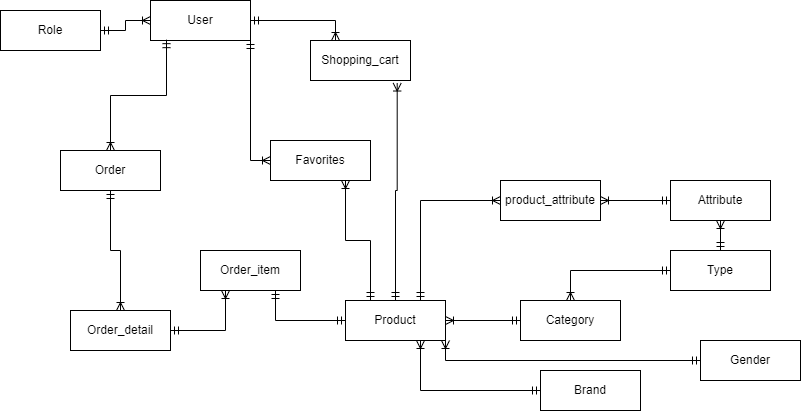

The diagram above was exported from draw.io. Its source (the exported page's mxGraphModel, read from the mxfile embedded in the PNG):
<mxGraphModel dx="1276" dy="614" grid="1" gridSize="10" guides="1" tooltips="1" connect="1" arrows="1" fold="1" page="1" pageScale="1" pageWidth="850" pageHeight="1100" math="0" shadow="0" extFonts="Permanent Marker^https://fonts.googleapis.com/css?family=Permanent+Marker">
  <root>
    <mxCell id="0" />
    <mxCell id="1" parent="0" />
    <mxCell id="9iPd24oQCd6TVppBip8Z-17" value="Brand" style="whiteSpace=wrap;html=1;align=center;" parent="1" vertex="1">
      <mxGeometry x="570" y="440" width="100" height="40" as="geometry" />
    </mxCell>
    <mxCell id="9iPd24oQCd6TVppBip8Z-18" value="Gender" style="whiteSpace=wrap;html=1;align=center;" parent="1" vertex="1">
      <mxGeometry x="730" y="410" width="100" height="40" as="geometry" />
    </mxCell>
    <mxCell id="9iPd24oQCd6TVppBip8Z-19" value="Product" style="whiteSpace=wrap;html=1;align=center;" parent="1" vertex="1">
      <mxGeometry x="375" y="370" width="100" height="40" as="geometry" />
    </mxCell>
    <mxCell id="9iPd24oQCd6TVppBip8Z-20" value="Category" style="whiteSpace=wrap;html=1;align=center;" parent="1" vertex="1">
      <mxGeometry x="550" y="370" width="100" height="40" as="geometry" />
    </mxCell>
    <mxCell id="9iPd24oQCd6TVppBip8Z-21" value="Attribute" style="whiteSpace=wrap;html=1;align=center;" parent="1" vertex="1">
      <mxGeometry x="700" y="250" width="100" height="40" as="geometry" />
    </mxCell>
    <mxCell id="9iPd24oQCd6TVppBip8Z-22" value="product_attribute" style="whiteSpace=wrap;html=1;align=center;" parent="1" vertex="1">
      <mxGeometry x="530" y="250" width="100" height="40" as="geometry" />
    </mxCell>
    <mxCell id="9iPd24oQCd6TVppBip8Z-23" value="Type" style="whiteSpace=wrap;html=1;align=center;" parent="1" vertex="1">
      <mxGeometry x="700" y="320" width="100" height="40" as="geometry" />
    </mxCell>
    <mxCell id="9iPd24oQCd6TVppBip8Z-24" value="" style="edgeStyle=orthogonalEdgeStyle;fontSize=12;html=1;endArrow=ERoneToMany;startArrow=ERmandOne;rounded=0;entryX=0.75;entryY=1;entryDx=0;entryDy=0;exitX=0;exitY=0.5;exitDx=0;exitDy=0;" parent="1" source="9iPd24oQCd6TVppBip8Z-17" target="9iPd24oQCd6TVppBip8Z-19" edge="1">
      <mxGeometry width="100" height="100" relative="1" as="geometry">
        <mxPoint x="320" y="530" as="sourcePoint" />
        <mxPoint x="420" y="430" as="targetPoint" />
      </mxGeometry>
    </mxCell>
    <mxCell id="9iPd24oQCd6TVppBip8Z-25" value="" style="fontSize=12;html=1;endArrow=ERoneToMany;startArrow=ERmandOne;rounded=0;entryX=1;entryY=1;entryDx=0;entryDy=0;exitX=0;exitY=0.5;exitDx=0;exitDy=0;edgeStyle=orthogonalEdgeStyle;" parent="1" source="9iPd24oQCd6TVppBip8Z-18" target="9iPd24oQCd6TVppBip8Z-19" edge="1">
      <mxGeometry width="100" height="100" relative="1" as="geometry">
        <mxPoint x="330" y="400" as="sourcePoint" />
        <mxPoint x="385" y="340" as="targetPoint" />
      </mxGeometry>
    </mxCell>
    <mxCell id="9iPd24oQCd6TVppBip8Z-26" value="" style="edgeStyle=orthogonalEdgeStyle;fontSize=12;html=1;endArrow=ERoneToMany;startArrow=ERmandOne;rounded=0;entryX=1;entryY=0.5;entryDx=0;entryDy=0;exitX=0;exitY=0.5;exitDx=0;exitDy=0;" parent="1" source="9iPd24oQCd6TVppBip8Z-20" target="9iPd24oQCd6TVppBip8Z-19" edge="1">
      <mxGeometry width="100" height="100" relative="1" as="geometry">
        <mxPoint x="495" y="420" as="sourcePoint" />
        <mxPoint x="550" y="360" as="targetPoint" />
      </mxGeometry>
    </mxCell>
    <mxCell id="9iPd24oQCd6TVppBip8Z-34" value="User" style="whiteSpace=wrap;html=1;align=center;" parent="1" vertex="1">
      <mxGeometry x="180" y="70" width="100" height="40" as="geometry" />
    </mxCell>
    <mxCell id="9iPd24oQCd6TVppBip8Z-35" value="Role" style="whiteSpace=wrap;html=1;align=center;" parent="1" vertex="1">
      <mxGeometry x="30" y="80" width="100" height="40" as="geometry" />
    </mxCell>
    <mxCell id="xMwe5-ExEBl_l-9z25kE-1" value="" style="edgeStyle=orthogonalEdgeStyle;fontSize=12;html=1;endArrow=ERoneToMany;startArrow=ERmandOne;rounded=0;entryX=0;entryY=0.5;entryDx=0;entryDy=0;exitX=1;exitY=0.5;exitDx=0;exitDy=0;" parent="1" source="9iPd24oQCd6TVppBip8Z-35" target="9iPd24oQCd6TVppBip8Z-34" edge="1">
      <mxGeometry width="100" height="100" relative="1" as="geometry">
        <mxPoint x="140" y="300" as="sourcePoint" />
        <mxPoint x="175" y="230" as="targetPoint" />
      </mxGeometry>
    </mxCell>
    <mxCell id="xMwe5-ExEBl_l-9z25kE-2" value="Order" style="whiteSpace=wrap;html=1;align=center;" parent="1" vertex="1">
      <mxGeometry x="90" y="220" width="100" height="40" as="geometry" />
    </mxCell>
    <mxCell id="xMwe5-ExEBl_l-9z25kE-3" value="" style="edgeStyle=orthogonalEdgeStyle;fontSize=12;html=1;endArrow=ERoneToMany;startArrow=ERmandOne;rounded=0;entryX=0.5;entryY=0;entryDx=0;entryDy=0;exitX=0.16;exitY=0.979;exitDx=0;exitDy=0;exitPerimeter=0;" parent="1" source="9iPd24oQCd6TVppBip8Z-34" target="xMwe5-ExEBl_l-9z25kE-2" edge="1">
      <mxGeometry width="100" height="100" relative="1" as="geometry">
        <mxPoint x="219" y="119" as="sourcePoint" />
        <mxPoint x="160" y="220" as="targetPoint" />
      </mxGeometry>
    </mxCell>
    <mxCell id="xMwe5-ExEBl_l-9z25kE-4" value="Order_detail" style="whiteSpace=wrap;html=1;align=center;" parent="1" vertex="1">
      <mxGeometry x="100" y="380" width="100" height="40" as="geometry" />
    </mxCell>
    <mxCell id="xMwe5-ExEBl_l-9z25kE-5" value="" style="edgeStyle=orthogonalEdgeStyle;fontSize=12;html=1;endArrow=ERoneToMany;startArrow=ERmandOne;rounded=0;entryX=0.5;entryY=0;entryDx=0;entryDy=0;exitX=0.5;exitY=1;exitDx=0;exitDy=0;" parent="1" source="xMwe5-ExEBl_l-9z25kE-2" target="xMwe5-ExEBl_l-9z25kE-4" edge="1">
      <mxGeometry width="100" height="100" relative="1" as="geometry">
        <mxPoint x="240" y="150" as="sourcePoint" />
        <mxPoint x="240" y="220" as="targetPoint" />
      </mxGeometry>
    </mxCell>
    <mxCell id="xMwe5-ExEBl_l-9z25kE-8" value="" style="edgeStyle=orthogonalEdgeStyle;fontSize=12;html=1;endArrow=ERoneToMany;startArrow=ERmandOne;rounded=0;entryX=0.5;entryY=0;entryDx=0;entryDy=0;exitX=0;exitY=0.5;exitDx=0;exitDy=0;" parent="1" source="9iPd24oQCd6TVppBip8Z-23" target="9iPd24oQCd6TVppBip8Z-20" edge="1">
      <mxGeometry width="100" height="100" relative="1" as="geometry">
        <mxPoint x="765" y="380" as="sourcePoint" />
        <mxPoint x="690" y="380" as="targetPoint" />
      </mxGeometry>
    </mxCell>
    <mxCell id="xMwe5-ExEBl_l-9z25kE-9" value="" style="edgeStyle=orthogonalEdgeStyle;fontSize=12;html=1;endArrow=ERoneToMany;startArrow=ERmandOne;rounded=0;entryX=0.5;entryY=1;entryDx=0;entryDy=0;exitX=0.5;exitY=0;exitDx=0;exitDy=0;" parent="1" source="9iPd24oQCd6TVppBip8Z-23" target="9iPd24oQCd6TVppBip8Z-21" edge="1">
      <mxGeometry width="100" height="100" relative="1" as="geometry">
        <mxPoint x="725" y="440" as="sourcePoint" />
        <mxPoint x="650" y="440" as="targetPoint" />
      </mxGeometry>
    </mxCell>
    <mxCell id="xMwe5-ExEBl_l-9z25kE-10" value="" style="edgeStyle=orthogonalEdgeStyle;fontSize=12;html=1;endArrow=ERoneToMany;startArrow=ERmandOne;rounded=0;exitX=0;exitY=0.5;exitDx=0;exitDy=0;entryX=1;entryY=0.5;entryDx=0;entryDy=0;" parent="1" source="9iPd24oQCd6TVppBip8Z-21" target="9iPd24oQCd6TVppBip8Z-22" edge="1">
      <mxGeometry width="100" height="100" relative="1" as="geometry">
        <mxPoint x="580" y="420" as="sourcePoint" />
        <mxPoint x="600" y="250" as="targetPoint" />
      </mxGeometry>
    </mxCell>
    <mxCell id="xMwe5-ExEBl_l-9z25kE-11" value="" style="edgeStyle=orthogonalEdgeStyle;fontSize=12;html=1;endArrow=ERoneToMany;startArrow=ERmandOne;rounded=0;entryX=0;entryY=0.5;entryDx=0;entryDy=0;exitX=0.75;exitY=0;exitDx=0;exitDy=0;" parent="1" source="9iPd24oQCd6TVppBip8Z-19" target="9iPd24oQCd6TVppBip8Z-22" edge="1">
      <mxGeometry width="100" height="100" relative="1" as="geometry">
        <mxPoint x="590" y="430" as="sourcePoint" />
        <mxPoint x="515" y="430" as="targetPoint" />
      </mxGeometry>
    </mxCell>
    <mxCell id="xMwe5-ExEBl_l-9z25kE-12" value="Shopping_cart" style="whiteSpace=wrap;html=1;align=center;" parent="1" vertex="1">
      <mxGeometry x="340" y="110" width="100" height="40" as="geometry" />
    </mxCell>
    <mxCell id="xMwe5-ExEBl_l-9z25kE-13" value="" style="edgeStyle=orthogonalEdgeStyle;fontSize=12;html=1;endArrow=ERoneToMany;startArrow=ERmandOne;rounded=0;entryX=0.25;entryY=0;entryDx=0;entryDy=0;exitX=1;exitY=0.5;exitDx=0;exitDy=0;" parent="1" source="9iPd24oQCd6TVppBip8Z-34" target="xMwe5-ExEBl_l-9z25kE-12" edge="1">
      <mxGeometry width="100" height="100" relative="1" as="geometry">
        <mxPoint x="310" y="150" as="sourcePoint" />
        <mxPoint x="360" y="150" as="targetPoint" />
      </mxGeometry>
    </mxCell>
    <mxCell id="xMwe5-ExEBl_l-9z25kE-18" value="Favorites" style="whiteSpace=wrap;html=1;align=center;" parent="1" vertex="1">
      <mxGeometry x="300" y="210" width="100" height="40" as="geometry" />
    </mxCell>
    <mxCell id="xMwe5-ExEBl_l-9z25kE-19" value="" style="edgeStyle=orthogonalEdgeStyle;fontSize=12;html=1;endArrow=ERoneToMany;startArrow=ERmandOne;rounded=0;entryX=0;entryY=0.5;entryDx=0;entryDy=0;exitX=1;exitY=1;exitDx=0;exitDy=0;" parent="1" source="9iPd24oQCd6TVppBip8Z-34" target="xMwe5-ExEBl_l-9z25kE-18" edge="1">
      <mxGeometry width="100" height="100" relative="1" as="geometry">
        <mxPoint x="230.0000000000002" y="210.01999999999998" as="sourcePoint" />
        <mxPoint x="230.70000000000002" y="287.5" as="targetPoint" />
      </mxGeometry>
    </mxCell>
    <mxCell id="xMwe5-ExEBl_l-9z25kE-21" value="" style="edgeStyle=orthogonalEdgeStyle;fontSize=12;html=1;endArrow=ERoneToMany;startArrow=ERmandOne;rounded=0;entryX=0.75;entryY=1;entryDx=0;entryDy=0;exitX=0.25;exitY=0;exitDx=0;exitDy=0;" parent="1" source="9iPd24oQCd6TVppBip8Z-19" target="xMwe5-ExEBl_l-9z25kE-18" edge="1">
      <mxGeometry width="100" height="100" relative="1" as="geometry">
        <mxPoint x="439.3000000000002" y="152.51999999999998" as="sourcePoint" />
        <mxPoint x="440" y="230" as="targetPoint" />
      </mxGeometry>
    </mxCell>
    <mxCell id="xMwe5-ExEBl_l-9z25kE-22" value="" style="edgeStyle=orthogonalEdgeStyle;fontSize=12;html=1;endArrow=ERoneToMany;startArrow=ERmandOne;rounded=0;entryX=0.867;entryY=1.063;entryDx=0;entryDy=0;exitX=0.5;exitY=0;exitDx=0;exitDy=0;entryPerimeter=0;" parent="1" source="9iPd24oQCd6TVppBip8Z-19" target="xMwe5-ExEBl_l-9z25kE-12" edge="1">
      <mxGeometry width="100" height="100" relative="1" as="geometry">
        <mxPoint x="449.3000000000002" y="162.51999999999998" as="sourcePoint" />
        <mxPoint x="450" y="240" as="targetPoint" />
      </mxGeometry>
    </mxCell>
    <mxCell id="roA4ot_2O0ztjkgbp56S-1" value="Order_item" style="whiteSpace=wrap;html=1;align=center;" parent="1" vertex="1">
      <mxGeometry x="230" y="320" width="100" height="40" as="geometry" />
    </mxCell>
    <mxCell id="roA4ot_2O0ztjkgbp56S-2" value="" style="edgeStyle=orthogonalEdgeStyle;fontSize=12;html=1;endArrow=ERoneToMany;startArrow=ERmandOne;rounded=0;entryX=0.25;entryY=1;entryDx=0;entryDy=0;exitX=1;exitY=0.5;exitDx=0;exitDy=0;" parent="1" source="xMwe5-ExEBl_l-9z25kE-4" target="roA4ot_2O0ztjkgbp56S-1" edge="1">
      <mxGeometry width="100" height="100" relative="1" as="geometry">
        <mxPoint x="280" y="420" as="sourcePoint" />
        <mxPoint x="270" y="550" as="targetPoint" />
      </mxGeometry>
    </mxCell>
    <mxCell id="roA4ot_2O0ztjkgbp56S-3" value="" style="edgeStyle=elbowEdgeStyle;fontSize=12;html=1;endArrow=ERmandOne;startArrow=ERmandOne;rounded=0;exitX=0;exitY=0.5;exitDx=0;exitDy=0;entryX=0.75;entryY=1;entryDx=0;entryDy=0;elbow=vertical;" parent="1" source="9iPd24oQCd6TVppBip8Z-19" target="roA4ot_2O0ztjkgbp56S-1" edge="1">
      <mxGeometry width="100" height="100" relative="1" as="geometry">
        <mxPoint x="290" y="390" as="sourcePoint" />
        <mxPoint x="390" y="290" as="targetPoint" />
        <Array as="points">
          <mxPoint x="320" y="390" />
        </Array>
      </mxGeometry>
    </mxCell>
  </root>
</mxGraphModel>